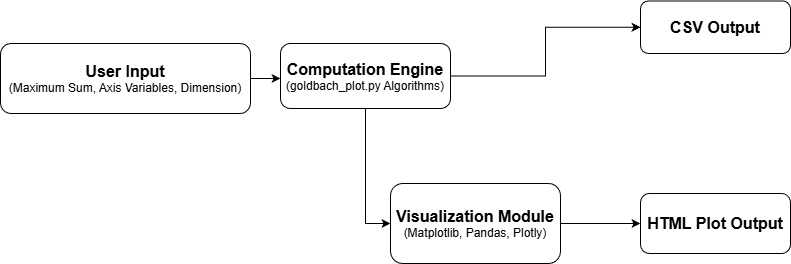

The diagram above was exported from draw.io. Its source (the exported page's mxGraphModel, read from the mxfile embedded in the PNG):
<mxGraphModel dx="1426" dy="777" grid="1" gridSize="10" guides="1" tooltips="1" connect="1" arrows="1" fold="1" page="1" pageScale="1" pageWidth="850" pageHeight="1100" math="0" shadow="0">
  <root>
    <mxCell id="0" />
    <mxCell id="1" parent="0" />
    <mxCell id="UOf2HrGrG45qrs9mHRzy-1" parent="1" style="rounded=1;whiteSpace=wrap;html=1;" value="&lt;font style=&quot;font-size: 16px;&quot;&gt;&lt;b style=&quot;&quot;&gt;User Input&lt;/b&gt;&lt;/font&gt;&lt;div&gt;&lt;font&gt;(Maximum Sum, Axis Variables, Dimension)&lt;/font&gt;&lt;/div&gt;" vertex="1">
      <mxGeometry height="70" width="250" x="40" y="170" as="geometry" />
    </mxCell>
    <mxCell id="UOf2HrGrG45qrs9mHRzy-2" edge="1" parent="1" source="UOf2HrGrG45qrs9mHRzy-1" style="endArrow=classic;html=1;rounded=0;exitX=1;exitY=0.5;exitDx=0;exitDy=0;" value="">
      <mxGeometry height="50" relative="1" width="50" as="geometry">
        <mxPoint x="560" y="420" as="sourcePoint" />
        <mxPoint x="320" y="205" as="targetPoint" />
      </mxGeometry>
    </mxCell>
    <mxCell id="UOf2HrGrG45qrs9mHRzy-8" edge="1" parent="1" source="UOf2HrGrG45qrs9mHRzy-3" style="edgeStyle=orthogonalEdgeStyle;rounded=0;orthogonalLoop=1;jettySize=auto;html=1;entryX=0;entryY=0.5;entryDx=0;entryDy=0;" target="UOf2HrGrG45qrs9mHRzy-7">
      <mxGeometry relative="1" as="geometry" />
    </mxCell>
    <mxCell id="UOf2HrGrG45qrs9mHRzy-14" edge="1" parent="1" source="UOf2HrGrG45qrs9mHRzy-3" style="edgeStyle=orthogonalEdgeStyle;rounded=0;orthogonalLoop=1;jettySize=auto;html=1;entryX=0;entryY=0.5;entryDx=0;entryDy=0;" target="UOf2HrGrG45qrs9mHRzy-5">
      <mxGeometry relative="1" as="geometry" />
    </mxCell>
    <mxCell id="UOf2HrGrG45qrs9mHRzy-3" parent="1" style="rounded=1;whiteSpace=wrap;html=1;" value="&lt;font style=&quot;font-size: 16px;&quot;&gt;&lt;b&gt;Computation Engine&lt;/b&gt;&lt;/font&gt;&lt;div&gt;&lt;font style=&quot;&quot;&gt;(goldbach_plot.py Algorithms)&lt;/font&gt;&lt;/div&gt;" vertex="1">
      <mxGeometry height="65" width="170" x="320" y="170" as="geometry" />
    </mxCell>
    <mxCell id="UOf2HrGrG45qrs9mHRzy-5" parent="1" style="rounded=1;whiteSpace=wrap;html=1;" value="&lt;font style=&quot;font-size: 16px;&quot;&gt;&lt;b&gt;CSV Output&lt;/b&gt;&lt;/font&gt;" vertex="1">
      <mxGeometry height="52.5" width="150" x="680" y="127.5" as="geometry" />
    </mxCell>
    <mxCell id="UOf2HrGrG45qrs9mHRzy-15" edge="1" parent="1" source="UOf2HrGrG45qrs9mHRzy-7" style="edgeStyle=orthogonalEdgeStyle;rounded=0;orthogonalLoop=1;jettySize=auto;html=1;entryX=0;entryY=0.5;entryDx=0;entryDy=0;" target="UOf2HrGrG45qrs9mHRzy-12">
      <mxGeometry relative="1" as="geometry" />
    </mxCell>
    <mxCell id="UOf2HrGrG45qrs9mHRzy-7" parent="1" style="rounded=1;whiteSpace=wrap;html=1;" value="&lt;font style=&quot;font-size: 16px;&quot;&gt;&lt;b&gt;Visualization Module&lt;/b&gt;&lt;/font&gt;&lt;div&gt;&lt;font&gt;(Matplotlib, Pandas, Plotly)&lt;/font&gt;&lt;/div&gt;" vertex="1">
      <mxGeometry height="80" width="170" x="430" y="310" as="geometry" />
    </mxCell>
    <mxCell id="UOf2HrGrG45qrs9mHRzy-12" parent="1" style="rounded=1;whiteSpace=wrap;html=1;" value="&lt;font style=&quot;font-size: 16px;&quot;&gt;&lt;b&gt;HTML Plot Output&lt;/b&gt;&lt;/font&gt;" vertex="1">
      <mxGeometry height="60" width="150" x="680" y="320" as="geometry" />
    </mxCell>
  </root>
</mxGraphModel>